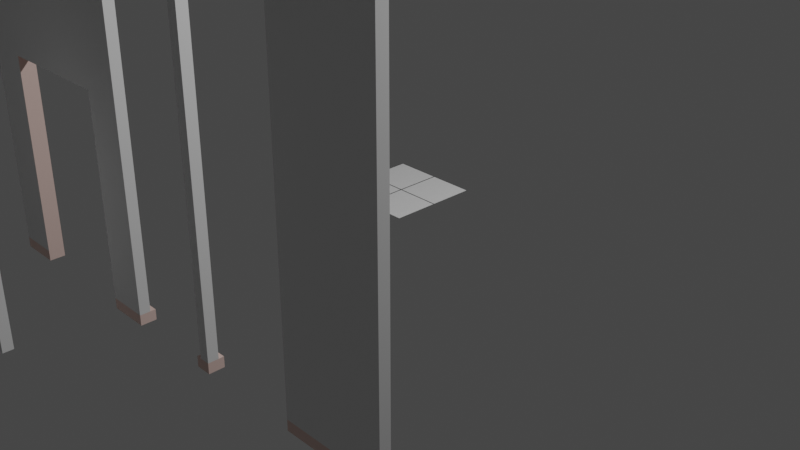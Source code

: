 # Source: Theme_1.blend  (saved by Blender 3.5.10; exported with 4.5.12 LTS)
import bpy
from mathutils import Matrix  # noqa: F401  (used for matrix-valued properties, if any)

bpy.ops.wm.read_factory_settings(use_empty=True)
scene = bpy.context.scene
scene.name = 'Scene'

# ---- collections
col_collection = bpy.data.collections.new('Collection'); scene.collection.children.link(col_collection)

# ---- materials (node trees are filled in below, after node groups)
mat_line = bpy.data.materials.new('Line')
mat_line.use_transparent_shadow = False
mat_plate = bpy.data.materials.new('Plate')
mat_plate.use_transparent_shadow = False
mat_material = bpy.data.materials.new('Material')
mat_material.alpha_threshold = 0.0
mat_material.use_transparent_shadow = False
mat_material.roughness = 0.5
mat_material.line_color = (0.0, 0.0, 0.0, 1.0)
mat_bottom = bpy.data.materials.new('Bottom')
mat_bottom.use_transparent_shadow = False
mat_window = bpy.data.materials.new('Window')
mat_window.use_transparent_shadow = False
mat_door = bpy.data.materials.new('Door')
mat_door.alpha_threshold = 0.0
mat_door.use_transparent_shadow = False
mat_door.roughness = 0.5
mat_door.line_color = (0.0, 0.0, 0.0, 1.0)
mat_glass = bpy.data.materials.new('Glass')
mat_glass.use_transparent_shadow = False
mat_door_knob = bpy.data.materials.new('Door Knob')
mat_door_knob.use_transparent_shadow = False

# ---- material node trees
mat_line.use_nodes = True; mat_line.node_tree.nodes.clear()
_N = mat_line.node_tree.nodes; _L = mat_line.node_tree.links
n0 = _N.new('ShaderNodeBsdfPrincipled'); n0.name = 'Principled BSDF'; n0.location = (10, 300)
n0.distribution = 'GGX'
n0.subsurface_method = 'RANDOM_WALK_SKIN'
n0.inputs[0].default_value = (0.08001, 0.08001, 0.08001, 1.0)
n0.inputs[3].default_value = 1.45
n0.inputs[27].default_value = (0.0, 0.0, 0.0, 1.0)
n0.inputs[28].default_value = 1.0
n1 = _N.new('ShaderNodeOutputMaterial'); n1.name = 'Material Output'; n1.location = (300, 300)
_L.new(n0.outputs[0], n1.inputs[0])
n1.is_active_output = True
mat_plate.use_nodes = True; mat_plate.node_tree.nodes.clear()
_N = mat_plate.node_tree.nodes; _L = mat_plate.node_tree.links
n0 = _N.new('ShaderNodeBsdfPrincipled'); n0.name = 'Principled BSDF'; n0.location = (10, 300)
n0.distribution = 'GGX'
n0.subsurface_method = 'RANDOM_WALK_SKIN'
n0.inputs[3].default_value = 1.45
n0.inputs[27].default_value = (0.0, 0.0, 0.0, 1.0)
n0.inputs[28].default_value = 1.0
n1 = _N.new('ShaderNodeOutputMaterial'); n1.name = 'Material Output'; n1.location = (300, 300)
_L.new(n0.outputs[0], n1.inputs[0])
n1.is_active_output = True
mat_material.use_nodes = True; mat_material.node_tree.nodes.clear()
_N = mat_material.node_tree.nodes; _L = mat_material.node_tree.links
n0 = _N.new('ShaderNodeOutputMaterial'); n0.name = 'Material Output'; n0.location = (300, 300)
n1 = _N.new('ShaderNodeBsdfPrincipled'); n1.name = 'Principled BSDF'; n1.location = (10, 300)
n1.distribution = 'GGX'
n1.subsurface_method = 'RANDOM_WALK_SKIN'
n1.inputs[3].default_value = 1.45
n1.inputs[27].default_value = (0.0, 0.0, 0.0, 1.0)
n1.inputs[28].default_value = 1.0
_L.new(n1.outputs[0], n0.inputs[0])
n0.is_active_output = True
mat_bottom.use_nodes = True; mat_bottom.node_tree.nodes.clear()
_N = mat_bottom.node_tree.nodes; _L = mat_bottom.node_tree.links
n0 = _N.new('ShaderNodeBsdfPrincipled'); n0.name = 'Principled BSDF'; n0.location = (10, 300)
n0.distribution = 'GGX'
n0.subsurface_method = 'RANDOM_WALK_SKIN'
n0.inputs[0].default_value = (0.8, 0.5901, 0.5333, 1.0)
n0.inputs[3].default_value = 1.45
n0.inputs[27].default_value = (0.0, 0.0, 0.0, 1.0)
n0.inputs[28].default_value = 1.0
n1 = _N.new('ShaderNodeOutputMaterial'); n1.name = 'Material Output'; n1.location = (300, 300)
_L.new(n0.outputs[0], n1.inputs[0])
n1.is_active_output = True
mat_window.use_nodes = True; mat_window.node_tree.nodes.clear()
_N = mat_window.node_tree.nodes; _L = mat_window.node_tree.links
n0 = _N.new('ShaderNodeBsdfPrincipled'); n0.name = 'Principled BSDF'; n0.location = (10, 300)
n0.distribution = 'GGX'
n0.subsurface_method = 'RANDOM_WALK_SKIN'
n0.inputs[3].default_value = 1.45
n0.inputs[27].default_value = (0.0, 0.0, 0.0, 1.0)
n0.inputs[28].default_value = 1.0
n1 = _N.new('ShaderNodeOutputMaterial'); n1.name = 'Material Output'; n1.location = (300, 300)
_L.new(n0.outputs[0], n1.inputs[0])
n1.is_active_output = True
mat_door.use_nodes = True; mat_door.node_tree.nodes.clear()
_N = mat_door.node_tree.nodes; _L = mat_door.node_tree.links
n0 = _N.new('ShaderNodeOutputMaterial'); n0.name = 'Material Output'; n0.location = (300, 300)
n1 = _N.new('ShaderNodeBsdfPrincipled'); n1.name = 'Principled BSDF'; n1.location = (10, 300)
n1.distribution = 'GGX'
n1.subsurface_method = 'RANDOM_WALK_SKIN'
n1.inputs[0].default_value = (0.2759, 0.2883, 0.2639, 1.0)
n1.inputs[3].default_value = 1.45
n1.inputs[27].default_value = (0.0, 0.0, 0.0, 1.0)
n1.inputs[28].default_value = 1.0
_L.new(n1.outputs[0], n0.inputs[0])
n0.is_active_output = True
mat_glass.use_nodes = True; mat_glass.node_tree.nodes.clear()
_N = mat_glass.node_tree.nodes; _L = mat_glass.node_tree.links
n0 = _N.new('ShaderNodeBsdfPrincipled'); n0.name = 'Principled BSDF'; n0.location = (10, 300)
n0.distribution = 'GGX'
n0.subsurface_method = 'RANDOM_WALK_SKIN'
n0.inputs[0].default_value = (0.8, 0.8, 0.8, 0.0)
n0.inputs[1].default_value = 1.0
n0.inputs[3].default_value = 1.45
n0.inputs[4].default_value = 0.5
n0.inputs[27].default_value = (0.0, 0.0, 0.0, 1.0)
n1 = _N.new('ShaderNodeOutputMaterial'); n1.name = 'Material Output'; n1.location = (300, 300)
_L.new(n0.outputs[0], n1.inputs[0])
n1.is_active_output = True
mat_door_knob.use_nodes = True; mat_door_knob.node_tree.nodes.clear()
_N = mat_door_knob.node_tree.nodes; _L = mat_door_knob.node_tree.links
n0 = _N.new('ShaderNodeBsdfPrincipled'); n0.name = 'Principled BSDF'; n0.location = (10, 300)
n0.distribution = 'GGX'
n0.subsurface_method = 'RANDOM_WALK_SKIN'
n0.inputs[0].default_value = (0.06372, 0.06372, 0.06372, 1.0)
n0.inputs[1].default_value = 0.3
n0.inputs[3].default_value = 1.45
n0.inputs[27].default_value = (0.0, 0.0, 0.0, 1.0)
n0.inputs[28].default_value = 1.0
n1 = _N.new('ShaderNodeOutputMaterial'); n1.name = 'Material Output'; n1.location = (300, 300)
_L.new(n0.outputs[0], n1.inputs[0])
n1.is_active_output = True

# ---- world
world_world = bpy.data.worlds.new('World'); scene.world = world_world
world_world.use_nodes = True; world_world.node_tree.nodes.clear()
_N = world_world.node_tree.nodes; _L = world_world.node_tree.links
n0 = _N.new('ShaderNodeOutputWorld'); n0.name = 'World Output'; n0.location = (300, 300)
n1 = _N.new('ShaderNodeBackground'); n1.name = 'Background'; n1.location = (10, 300)
n1.inputs[0].default_value = (0.05088, 0.05088, 0.05088, 1.0)
_L.new(n1.outputs[0], n0.inputs[0])
n0.is_active_output = True
world_world.color = (0.05088, 0.05088, 0.05088)
world_world.use_sun_shadow = False
world_world.sun_shadow_jitter_overblur = 0.0

# ---- cameras
cam_camera = bpy.data.cameras.new('Camera')
cam_camera.clip_end = 100.0
cam_camera.ortho_scale = 7.314

# ---- lights
light_light = bpy.data.lights.new('Light', 'POINT')
light_light.transmission_factor = 0.0
light_light.energy = 1000.0
light_light.shadow_soft_size = 0.1
light_light.shadow_maximum_resolution = 0.006
light_light.use_absolute_resolution = True

# ---- meshes
me_plane = bpy.data.meshes.new('Plane')
me_plane.from_pydata([(-0.5, -0.5, 0.0), (0.5, -0.5, 0.0), (-0.5, 0.5, 0.0), (0.5, 0.5, 0.0), (-0.5, 0.0, 0.0), (0.0, -0.5, 0.0), (0.5, 0.0, 0.0), (0.0, 0.5, 0.0), (0.0, 0.0, 0.0), (0.006946, 0.006946, 0.0), (0.4931, 0.006946, 0.0), (0.4931, 0.4931, 0.0), (0.006946, 0.4931, 0.0), (-0.4931, 0.006946, 0.0), (-0.006946, 0.006946, 0.0), (-0.006946, 0.4931, 0.0), (-0.4931, 0.4931, 0.0), (-0.4931, -0.4931, 0.0), (-0.006946, -0.4931, 0.0), (-0.006946, -0.006946, 0.0), (-0.4931, -0.006946, 0.0), (0.006946, -0.4931, 0.0), (0.4931, -0.4931, 0.0), (0.4931, -0.006946, 0.0), (0.006946, -0.006946, 0.0)], [], [(9, 10, 11, 12), (13, 14, 15, 16), (17, 18, 19, 20), (21, 22, 23, 24), (8, 6, 10, 9), (6, 3, 11, 10), (3, 7, 12, 11), (7, 8, 9, 12), (4, 8, 14, 13), (8, 7, 15, 14), (7, 2, 16, 15), (2, 4, 13, 16), (0, 5, 18, 17), (5, 8, 19, 18), (8, 4, 20, 19), (4, 0, 17, 20), (5, 1, 22, 21), (1, 6, 23, 22), (6, 8, 24, 23), (8, 5, 21, 24)])
me_plane.polygons.foreach_set('material_index', [1, 1, 1, 1, 0, 0, 0, 0, 0, 0, 0, 0, 0, 0, 0, 0, 0, 0, 0, 0])
_uv = me_plane.uv_layers.new(name='UVMap')
_uv.uv.foreach_set('vector', [0.5069, 0.5069, 0.9931, 0.5069, 0.9931, 0.9931, 0.5069, 0.9931, 0.006946, 0.5069, 0.4931, 0.5069, 0.4931, 0.9931, 0.006946, 0.9931, 0.006946, 0.006946, 0.4931, 0.006946, 0.4931, 0.4931, 0.006946, 0.4931, 0.5069, 0.006946, 0.9931, 0.006946, 0.9931, 0.4931, 0.5069, 0.4931, 0.5, 0.5, 1.0, 0.5, 0.9931, 0.5069, 0.5069, 0.5069, 1.0, 0.5, 1.0, 1.0, 0.9931, 0.9931, 0.9931, 0.5069, 1.0, 1.0, 0.5, 1.0, 0.5069, 0.9931, 0.9931, 0.9931, 0.5, 1.0, 0.5, 0.5, 0.5069, 0.5069, 0.5069, 0.9931, 0.0, 0.5, 0.5, 0.5, 0.4931, 0.5069, 0.006946, 0.5069, 0.5, 0.5, 0.5, 1.0, 0.4931, 0.9931, 0.4931, 0.5069, 0.5, 1.0, 0.0, 1.0, 0.006946, 0.9931, 0.4931, 0.9931, 0.0, 1.0, 0.0, 0.5, 0.006946, 0.5069, 0.006946, 0.9931, 0.0, 0.0, 0.5, 0.0, 0.4931, 0.006946, 0.006946, 0.006946, 0.5, 0.0, 0.5, 0.5, 0.4931, 0.4931, 0.4931, 0.006946, 0.5, 0.5, 0.0, 0.5, 0.006946, 0.4931, 0.4931, 0.4931, 0.0, 0.5, 0.0, 0.0, 0.006946, 0.006946, 0.006946, 0.4931, 0.5, 0.0, 1.0, 0.0, 0.9931, 0.006946, 0.5069, 0.006946, 1.0, 0.0, 1.0, 0.5, 0.9931, 0.4931, 0.9931, 0.006946, 1.0, 0.5, 0.5, 0.5, 0.5069, 0.4931, 0.9931, 0.4931, 0.5, 0.5, 0.5, 0.0, 0.5069, 0.006946, 0.5069, 0.4931])
me_plane.materials.append(mat_line)
me_plane.materials.append(mat_plate)
me_plane.update()
me_cube_010 = bpy.data.meshes.new('Cube.010')
me_cube_010.from_pydata([(-0.5, -1.192e-07, 0.0), (-0.5, -1.192e-07, 4.0), (-0.5, 0.1, 0.0), (-0.5, 0.1, 4.0), (0.5, -1.192e-07, 0.0), (0.5, -1.192e-07, 4.0), (0.5, 0.1, 0.0), (0.5, 0.1, 4.0), (-0.5, -1.192e-07, 0.1), (-0.5, 0.1, 0.1), (0.5, 0.1, 0.1), (0.5, -1.192e-07, 0.1), (-0.5, 0.15, 0.1), (-0.5, 0.15, 0.0), (0.5, 0.15, 0.0), (0.5, 0.15, 0.1)], [], [(8, 1, 3, 9), (9, 3, 7, 10), (10, 7, 5, 11), (11, 5, 1, 8), (2, 6, 4, 0), (7, 3, 1, 5), (4, 11, 8, 0), (6, 10, 11, 4), (6, 2, 13, 14), (0, 8, 9, 2), (13, 12, 15, 14), (9, 10, 15, 12), (2, 9, 12, 13), (10, 6, 14, 15)])
me_cube_010.polygons.foreach_set('material_index', [0, 0, 0, 0, 1, 0, 1, 1, 1, 1, 1, 1, 1, 1])
_uv = me_cube_010.uv_layers.new(name='UVMap')
_uv.uv.foreach_set('vector', [0.3793, 0.0, 0.625, 0.0, 0.625, 0.25, 0.3793, 0.25, 0.3793, 0.25, 0.625, 0.25, 0.625, 0.5, 0.3793, 0.5, 0.3793, 0.5, 0.625, 0.5, 0.625, 0.75, 0.3793, 0.75, 0.3793, 0.75, 0.625, 0.75, 0.625, 1.0, 0.3793, 1.0, 0.125, 0.5, 0.375, 0.5, 0.375, 0.75, 0.125, 0.75, 0.625, 0.5, 0.875, 0.5, 0.875, 0.75, 0.625, 0.75, 0.375, 0.75, 0.3793, 0.75, 0.3793, 1.0, 0.375, 1.0, 0.375, 0.5, 0.3793, 0.5, 0.3793, 0.75, 0.375, 0.75, 0.375, 0.5, 0.125, 0.5, 0.125, 0.5, 0.375, 0.5, 0.375, 0.0, 0.3793, 0.0, 0.3793, 0.25, 0.375, 0.25, 0.375, 0.25, 0.3793, 0.25, 0.3793, 0.5, 0.375, 0.5, 0.3793, 0.25, 0.3793, 0.5, 0.3793, 0.5, 0.3793, 0.25, 0.375, 0.25, 0.3793, 0.25, 0.3793, 0.25, 0.375, 0.25, 0.3793, 0.5, 0.375, 0.5, 0.375, 0.5, 0.3793, 0.5])
me_cube_010.materials.append(mat_material)
me_cube_010.materials.append(mat_bottom)
me_cube_010.update()
me_cube_013 = bpy.data.meshes.new('Cube.013')
me_cube_013.from_pydata([(-0.1, 0.0, 0.0), (-0.1, 0.0, 4.0), (-0.1, 0.1, 0.0), (-0.1, 0.1, 4.0), (0.0, 0.0, 0.0), (0.0, 0.0, 4.0), (0.0, 0.1, 0.0), (0.0, 0.1, 4.0), (-0.1, 0.0, 0.1), (-0.1, 0.1, 0.1), (0.0, 0.1, 0.1), (0.0, 0.0, 0.1), (-0.1, 0.1, 0.0), (-0.1, 0.0, 0.0), (-0.1, 0.1, 0.1), (0.0, 0.1, 0.0), (0.0, 0.1, 0.1), (-0.1, 0.0, 0.1), (-0.1, 0.1, 0.0), (-0.1, 0.0, 0.0), (-0.1, 0.1, 0.1), (0.0, 0.1, 0.0), (0.0, 0.1, 0.1), (-0.1, 0.0, 0.1), (-0.1, 0.15, 0.1), (-0.1, 0.15, 0.0), (0.0, 0.15, 0.0), (0.0, 0.15, 0.1), (-0.15, 0.1, 0.0), (-0.15, 0.0, 0.0), (-0.15, 0.1, 0.1), (-0.15, 0.0, 0.1), (-0.15, 0.15, 0.1), (-0.15, 0.15, 0.0)], [], [(8, 1, 3, 9), (9, 3, 7, 10), (10, 7, 5, 11), (11, 5, 1, 8), (2, 6, 4, 0), (7, 3, 1, 5), (4, 11, 8, 0), (6, 10, 11, 4), (9, 10, 16, 14), (2, 0, 13, 12), (12, 13, 19, 18), (15, 12, 18, 21), (0, 8, 17, 13), (8, 9, 14, 17), (10, 6, 15, 16), (6, 2, 12, 15), (25, 18, 28, 33), (24, 25, 33, 32), (14, 16, 22, 20), (16, 15, 21, 22), (17, 14, 20, 23), (13, 17, 23, 19), (25, 24, 27, 26), (21, 18, 25, 26), (20, 22, 27, 24), (22, 21, 26, 27), (28, 30, 32, 33), (29, 31, 30, 28), (23, 20, 30, 31), (19, 23, 31, 29), (18, 19, 29, 28), (20, 24, 32, 30)])
me_cube_013.polygons.foreach_set('material_index', [0, 0, 0, 0, 1, 0, 1, 1, 1, 1, 1, 1, 1, 1, 1, 1, 1, 1, 1, 1, 1, 1, 1, 1, 1, 1, 1, 1, 1, 1, 1, 1])
_uv = me_cube_013.uv_layers.new(name='UVMap')
_uv.uv.foreach_set('vector', [0.3812, 0.0, 0.625, 0.0, 0.625, 0.25, 0.3812, 0.25, 0.3812, 0.25, 0.625, 0.25, 0.625, 0.5, 0.3812, 0.5, 0.3812, 0.5, 0.625, 0.5, 0.625, 0.75, 0.3812, 0.75, 0.3812, 0.75, 0.625, 0.75, 0.625, 1.0, 0.3812, 1.0, 0.125, 0.5, 0.375, 0.5, 0.375, 0.75, 0.125, 0.75, 0.625, 0.5, 0.875, 0.5, 0.875, 0.75, 0.625, 0.75, 0.375, 0.75, 0.3812, 0.75, 0.3812, 1.0, 0.375, 1.0, 0.375, 0.5, 0.3812, 0.5, 0.3812, 0.75, 0.375, 0.75, 0.3812, 0.25, 0.3812, 0.5, 0.3812, 0.5, 0.3812, 0.25, 0.125, 0.5, 0.125, 0.75, 0.125, 0.75, 0.125, 0.5, 0.125, 0.5, 0.125, 0.75, 0.125, 0.75, 0.125, 0.5, 0.375, 0.5, 0.125, 0.5, 0.125, 0.5, 0.375, 0.5, 0.375, 1.0, 0.3812, 1.0, 0.3812, 1.0, 0.375, 1.0, 0.3812, 0.0, 0.3812, 0.25, 0.3812, 0.25, 0.3812, 0.0, 0.3812, 0.5, 0.375, 0.5, 0.375, 0.5, 0.3812, 0.5, 0.375, 0.5, 0.125, 0.5, 0.125, 0.5, 0.375, 0.5, 0.125, 0.5, 0.125, 0.5, 0.125, 0.5, 0.125, 0.5, 0.3812, 0.25, 0.375, 0.25, 0.375, 0.25, 0.3812, 0.25, 0.3812, 0.25, 0.3812, 0.5, 0.3812, 0.5, 0.3812, 0.25, 0.3812, 0.5, 0.375, 0.5, 0.375, 0.5, 0.3812, 0.5, 0.3812, 0.0, 0.3812, 0.25, 0.3812, 0.25, 0.3812, 0.0, 0.375, 1.0, 0.3812, 1.0, 0.3812, 1.0, 0.375, 1.0, 0.375, 0.25, 0.3812, 0.25, 0.3812, 0.5, 0.375, 0.5, 0.375, 0.5, 0.125, 0.5, 0.125, 0.5, 0.375, 0.5, 0.3812, 0.25, 0.3812, 0.5, 0.3812, 0.5, 0.3812, 0.25, 0.3812, 0.5, 0.375, 0.5, 0.375, 0.5, 0.3812, 0.5, 0.375, 0.25, 0.3812, 0.25, 0.3812, 0.25, 0.375, 0.25, 0.375, 0.0, 0.3812, 0.0, 0.3812, 0.25, 0.375, 0.25, 0.3812, 0.0, 0.3812, 0.25, 0.3812, 0.25, 0.3812, 0.0, 0.375, 1.0, 0.3812, 1.0, 0.3812, 1.0, 0.375, 1.0, 0.125, 0.5, 0.125, 0.75, 0.125, 0.75, 0.125, 0.5, 0.3812, 0.25, 0.3812, 0.25, 0.3812, 0.25, 0.3812, 0.25])
me_cube_013.materials.append(mat_material)
me_cube_013.materials.append(mat_bottom)
me_cube_013.update()
me_cube_014 = bpy.data.meshes.new('Cube.014')
me_cube_014.from_pydata([(-1.0, -1.192e-07, 0.0), (-1.0, -1.192e-07, 4.0), (-1.0, 0.1, 0.0), (-1.0, 0.1, 4.0), (1.0, -1.192e-07, 0.0), (1.0, -1.192e-07, 4.0), (1.0, 0.1, 0.0), (1.0, 0.1, 4.0), (-1.0, -1.192e-07, 0.1), (-1.0, 0.1, 0.1), (1.0, 0.1, 0.1), (1.0, -1.192e-07, 0.1), (-1.0, 0.15, 0.1), (-1.0, 0.15, 0.0), (1.0, 0.15, 0.0), (1.0, 0.15, 0.1), (-0.6, 0.1, 2.25), (-0.6, 0.1, 0.75), (0.6, 0.1, 2.25), (0.6, 0.1, 0.75), (0.6, -1.192e-07, 2.25), (-0.6, -1.192e-07, 0.75), (-0.6, -1.192e-07, 2.25), (0.6, -1.192e-07, 0.75), (0.6, 0.1, 2.25), (0.6, -1.192e-07, 2.25), (0.6, -1.192e-07, 0.75), (0.6, 0.1, 0.75), (-0.6, 0.1, 2.25), (-0.6, 0.1, 0.75), (0.6, 0.1, 2.25), (0.6, 0.1, 2.25), (0.6, 0.1, 0.75), (-0.6, 0.1, 2.25), (-0.6, 0.1, 0.75), (0.6, 0.1, 2.25), (0.6, 0.1, 2.25), (0.6, 0.1, 0.75), (-0.6, 0.1, 0.75), (0.6, 0.1, 0.75), (-0.6, 0.1, 2.25), (-0.6, 0.1, 0.75), (0.6, 0.1, 2.25), (0.6, 0.1, 2.25), (0.6, 0.1, 0.75), (-0.6, 0.1, 0.75), (0.6, 0.1, 0.75), (-0.6, 0.1, 2.25), (-0.6, 0.1, 0.75), (0.6, 0.1, 2.25), (0.6, 0.1, 2.25), (0.6, 0.1, 0.75), (-0.675, 0.1, 2.344), (-0.675, 0.1, 0.6562), (0.675, 0.1, 2.344), (0.675, 0.1, 0.6562), (-0.675, 0.1, 0.6562), (0.675, 0.1, 0.6562), (-0.675, 0.1, 2.344), (0.675, 0.1, 2.344), (-0.6, 0.1, 0.75), (0.6, 0.1, 0.75), (-0.6, 0.1, 2.25), (0.6, 0.1, 2.25), (-0.6, 0.1, 0.75), (0.6, 0.1, 2.25), (0.6, 0.1, 0.75), (-0.7, 0.09908, 2.375), (-0.7, 0.09908, 0.625), (0.7, 0.09908, 2.375), (0.7, 0.09908, 0.625), (-0.7, 0.09908, 0.625), (0.7, 0.09908, 0.625), (-0.7, 0.09908, 2.375), (0.7, 0.09908, 2.375), (-0.6, 0.15, 0.75), (0.6, 0.15, 0.75), (-0.6, 0.15, 2.25), (0.6, 0.15, 2.25), (-0.6, 0.15, 0.75), (0.6, 0.15, 2.25), (0.6, 0.15, 0.75), (-0.7, 0.1509, 2.375), (-0.7, 0.1509, 0.625), (0.7, 0.1509, 2.375), (0.7, 0.1509, 0.625), (-0.7, 0.1509, 0.625), (0.7, 0.1509, 0.625), (-0.7, 0.1509, 2.375), (0.7, 0.1509, 2.375)], [], [(8, 1, 3, 9), (9, 3, 7, 10, 19, 18, 16, 17), (10, 9, 17, 19), (10, 7, 5, 11), (23, 11, 5, 1, 8, 21, 22, 20), (21, 8, 11, 23), (2, 6, 4, 0), (7, 3, 1, 5), (4, 11, 8, 0), (6, 10, 11, 4), (6, 2, 13, 14), (0, 8, 9, 2), (13, 12, 15, 14), (9, 10, 15, 12), (2, 9, 12, 13), (10, 6, 14, 15), (21, 17, 16, 22), (20, 18, 24, 25), (23, 19, 17, 21), (16, 18, 20, 22), (25, 24, 27, 26), (23, 20, 25, 26), (19, 23, 26, 27), (18, 19, 27, 24), (24, 27, 32, 31), (16, 17, 29, 28), (18, 16, 28, 30), (31, 32, 37, 36), (28, 29, 34, 33), (30, 28, 33, 35), (36, 37, 44, 43), (35, 33, 40, 42), (17, 19, 39, 38), (33, 34, 41, 40), (38, 39, 46, 45), (43, 44, 51, 50), (42, 40, 47, 49), (40, 41, 48, 47), (56, 45, 60, 71), (54, 50, 65, 69), (47, 58, 73, 62), (55, 54, 69, 70), (62, 73, 88, 77), (70, 85, 84, 69), (74, 63, 78, 89), (68, 67, 82, 83), (51, 55, 70, 66), (46, 57, 72, 61), (45, 46, 61, 60), (52, 47, 62, 67), (49, 47, 62, 63), (48, 53, 68, 64), (47, 48, 64, 62), (57, 56, 71, 72), (50, 51, 66, 65), (58, 59, 74, 73), (53, 52, 67, 68), (59, 49, 63, 74), (81, 80, 84, 85), (77, 79, 83, 82), (78, 77, 88, 89), (75, 76, 87, 86), (69, 65, 80, 84), (71, 60, 75, 86), (66, 70, 85, 81), (60, 61, 76, 75), (61, 72, 87, 76), (67, 62, 77, 82), (63, 62, 77, 78), (64, 68, 83, 79), (62, 64, 79, 77), (72, 71, 86, 87), (65, 80, 81, 66), (73, 74, 89, 88), (64, 62, 65, 66)])
me_cube_014.polygons.foreach_set('material_index', [0, 0, 0, 0, 0, 0, 1, 0, 1, 1, 1, 1, 1, 1, 1, 1, 1, 0, 1, 1, 1, 0, 0, 0, 0, 0, 0, 0, 0, 0, 0, 0, 0, 0, 0, 0, 0, 0, 0, 0, 0, 0, 0, 0, 0, 1, 0, 0, 0, 0, 0, 0, 0, 0, 0, 0, 0, 0, 1, 1, 1, 1, 0, 0, 0, 1, 0, 0, 1, 0, 1, 1, 1, 1, 2])
_uv = me_cube_014.uv_layers.new(name='UVMap')
_uv.uv.foreach_set('vector', [0.3793, 0.0, 0.625, 0.0, 0.625, 0.25, 0.3793, 0.25, 0.3793, 0.25, 0.625, 0.25, 0.625, 0.5, 0.3793, 0.5, 0.4202, 0.45, 0.5147, 0.45, 0.5147, 0.3, 0.4202, 0.3, 0.3793, 0.5, 0.3793, 0.25, 0.4202, 0.3, 0.4202, 0.45, 0.3793, 0.5, 0.625, 0.5, 0.625, 0.75, 0.3793, 0.75, 0.4202, 0.8, 0.3793, 0.75, 0.625, 0.75, 0.625, 1.0, 0.3793, 1.0, 0.4202, 0.95, 0.5147, 0.95, 0.5147, 0.8, 0.4202, 0.95, 0.3793, 1.0, 0.3793, 0.75, 0.4202, 0.8, 0.125, 0.5, 0.375, 0.5, 0.375, 0.75, 0.125, 0.75, 0.625, 0.5, 0.875, 0.5, 0.875, 0.75, 0.625, 0.75, 0.375, 0.75, 0.3793, 0.75, 0.3793, 1.0, 0.375, 1.0, 0.375, 0.5, 0.3793, 0.5, 0.3793, 0.75, 0.375, 0.75, 0.375, 0.5, 0.125, 0.5, 0.125, 0.5, 0.375, 0.5, 0.375, 0.0, 0.3793, 0.0, 0.3793, 0.25, 0.375, 0.25, 0.375, 0.25, 0.3793, 0.25, 0.3793, 0.5, 0.375, 0.5, 0.3793, 0.25, 0.3793, 0.5, 0.3793, 0.5, 0.3793, 0.25, 0.375, 0.25, 0.3793, 0.25, 0.3793, 0.25, 0.375, 0.25, 0.3793, 0.5, 0.375, 0.5, 0.375, 0.5, 0.3793, 0.5, 0.375, 0.125, 0.375, 0.1607, 0.625, 0.1607, 0.625, 0.125, 0.625, 0.625, 0.625, 0.5893, 0.625, 0.5893, 0.625, 0.625, 0.375, 0.625, 0.375, 0.5893, 0.125, 0.5893, 0.125, 0.625, 0.875, 0.5893, 0.625, 0.5893, 0.625, 0.625, 0.875, 0.625, 0.625, 0.625, 0.625, 0.5893, 0.375, 0.5893, 0.375, 0.625, 0.4202, 0.8, 0.5147, 0.8, 0.5147, 0.8, 0.4202, 0.8, 0.375, 0.5893, 0.375, 0.625, 0.375, 0.625, 0.375, 0.5893, 0.5147, 0.45, 0.4202, 0.45, 0.4202, 0.45, 0.5147, 0.45, 0.625, 0.5893, 0.375, 0.5893, 0.375, 0.5893, 0.625, 0.5893, 0.5147, 0.3, 0.4202, 0.3, 0.4202, 0.3, 0.5147, 0.3, 0.5147, 0.45, 0.5147, 0.3, 0.5147, 0.3, 0.5147, 0.45, 0.625, 0.5893, 0.375, 0.5893, 0.375, 0.5893, 0.625, 0.5893, 0.5147, 0.3, 0.4202, 0.3, 0.4202, 0.3, 0.5147, 0.3, 0.5147, 0.45, 0.5147, 0.3, 0.5147, 0.3, 0.5147, 0.45, 0.625, 0.5893, 0.375, 0.5893, 0.375, 0.5893, 0.625, 0.5893, 0.5147, 0.45, 0.5147, 0.3, 0.5147, 0.3, 0.5147, 0.45, 0.4202, 0.3, 0.4202, 0.45, 0.4202, 0.45, 0.4202, 0.3, 0.5147, 0.3, 0.4202, 0.3, 0.4202, 0.3, 0.5147, 0.3, 0.4202, 0.3, 0.4202, 0.45, 0.4202, 0.45, 0.4202, 0.3, 0.625, 0.5893, 0.375, 0.5893, 0.375, 0.5893, 0.625, 0.5893, 0.5147, 0.45, 0.5147, 0.3, 0.5147, 0.3, 0.5147, 0.45, 0.5147, 0.3, 0.4202, 0.3, 0.4202, 0.3, 0.5147, 0.3, 0.0, 0.0, 0.0, 0.0, 0.0, 0.0, 0.0, 0.0, 0.0, 0.0, 0.0, 0.0, 0.0, 0.0, 0.0, 0.0, 0.0, 0.0, 0.0, 0.0, 0.0, 0.0, 0.0, 0.0, 0.0, 0.0, 0.0, 0.0, 0.0, 0.0, 0.0, 0.0, 0.0, 0.0, 0.0, 0.0, 0.0, 0.0, 0.0, 0.0, 0.0, 0.0, 0.0, 0.0, 0.0, 0.0, 0.0, 0.0, 0.0, 0.0, 0.0, 0.0, 0.0, 0.0, 0.0, 0.0, 0.0, 0.0, 0.0, 0.0, 0.0, 0.0, 0.0, 0.0, 0.0, 0.0, 0.0, 0.0, 0.0, 0.0, 0.0, 0.0, 0.0, 0.0, 0.0, 0.0, 0.0, 0.0, 0.0, 0.0, 0.4202, 0.3, 0.4202, 0.45, 0.4202, 0.45, 0.4202, 0.3, 0.0, 0.0, 0.0, 0.0, 0.0, 0.0, 0.0, 0.0, 0.5147, 0.45, 0.5147, 0.3, 0.5147, 0.3, 0.5147, 0.45, 0.0, 0.0, 0.0, 0.0, 0.0, 0.0, 0.0, 0.0, 0.5147, 0.3, 0.4202, 0.3, 0.4202, 0.3, 0.5147, 0.3, 0.0, 0.0, 0.0, 0.0, 0.0, 0.0, 0.0, 0.0, 0.625, 0.5893, 0.375, 0.5893, 0.375, 0.5893, 0.625, 0.5893, 0.0, 0.0, 0.0, 0.0, 0.0, 0.0, 0.0, 0.0, 0.0, 0.0, 0.0, 0.0, 0.0, 0.0, 0.0, 0.0, 0.0, 0.0, 0.0, 0.0, 0.0, 0.0, 0.0, 0.0, 0.0, 0.0, 0.0, 0.0, 0.0, 0.0, 0.0, 0.0, 0.5147, 0.3, 0.4202, 0.3, 0.4202, 0.3, 0.5147, 0.3, 0.5147, 0.45, 0.5147, 0.3, 0.5147, 0.3, 0.5147, 0.45, 0.4202, 0.3, 0.4202, 0.45, 0.4202, 0.45, 0.4202, 0.3, 0.0, 0.0, 0.0, 0.0, 0.0, 0.0, 0.0, 0.0, 0.0, 0.0, 0.0, 0.0, 0.0, 0.0, 0.0, 0.0, 0.0, 0.0, 0.0, 0.0, 0.0, 0.0, 0.0, 0.0, 0.4202, 0.3, 0.4202, 0.45, 0.4202, 0.45, 0.4202, 0.3, 0.0, 0.0, 0.0, 0.0, 0.0, 0.0, 0.0, 0.0, 0.0, 0.0, 0.0, 0.0, 0.0, 0.0, 0.0, 0.0, 0.5147, 0.45, 0.5147, 0.3, 0.5147, 0.3, 0.5147, 0.45, 0.0, 0.0, 0.0, 0.0, 0.0, 0.0, 0.0, 0.0, 0.5147, 0.3, 0.4202, 0.3, 0.4202, 0.3, 0.5147, 0.3, 0.0, 0.0, 0.0, 0.0, 0.0, 0.0, 0.0, 0.0, 0.625, 0.5893, 0.625, 0.5893, 0.375, 0.5893, 0.375, 0.5893, 0.0, 0.0, 0.0, 0.0, 0.0, 0.0, 0.0, 0.0, 0.4202, 0.3, 0.5147, 0.3, 0.625, 0.5893, 0.375, 0.5893])
me_cube_014.materials.append(mat_material)
me_cube_014.materials.append(mat_bottom)
me_cube_014.materials.append(mat_window)
me_cube_014.update()
me_cube_020 = bpy.data.meshes.new('Cube.020')
me_cube_020.from_pydata([(-0.6, -0.05, -1.0), (-0.6, -0.05, 1.0), (-0.6, 0.05, -1.0), (-0.6, 0.05, 1.0), (0.6, -0.05, -1.0), (0.6, -0.05, 1.0), (0.6, 0.05, -1.0), (0.6, 0.05, 1.0)], [], [(0, 1, 3, 2), (2, 3, 7, 6), (6, 7, 5, 4), (4, 5, 1, 0), (2, 6, 4, 0), (7, 3, 1, 5)])
_uv = me_cube_020.uv_layers.new(name='UVMap')
_uv.uv.foreach_set('vector', [0.375, 0.0, 0.625, 0.0, 0.625, 0.25, 0.375, 0.25, 0.375, 0.25, 0.625, 0.25, 0.625, 0.5, 0.375, 0.5, 0.375, 0.5, 0.625, 0.5, 0.625, 0.75, 0.375, 0.75, 0.375, 0.75, 0.625, 0.75, 0.625, 1.0, 0.375, 1.0, 0.125, 0.5, 0.375, 0.5, 0.375, 0.75, 0.125, 0.75, 0.625, 0.5, 0.875, 0.5, 0.875, 0.75, 0.625, 0.75])
me_cube_020.update()
me_cube_021 = bpy.data.meshes.new('Cube.021')
me_cube_021.from_pydata([(-1.0, -1.192e-07, 0.0), (-1.0, -1.192e-07, 4.0), (-1.0, 0.1, 0.0), (-1.0, 0.1, 4.0), (1.0, -1.192e-07, 0.0), (1.0, -1.192e-07, 4.0), (1.0, 0.1, 0.0), (1.0, 0.1, 4.0), (-1.0, -1.192e-07, 0.1), (-1.0, 0.1, 0.1), (1.0, 0.1, 0.1), (1.0, -1.192e-07, 0.1), (-1.0, 0.15, 0.1), (-1.0, 0.15, 0.0), (1.0, 0.15, 0.0), (1.0, 0.15, 0.1), (-0.6, 0.1, 2.0), (-0.6, 0.1, 0.1), (0.6, 0.1, 2.0), (0.6, 0.1, 0.1), (0.6, -1.192e-07, 2.0), (-0.6, -1.192e-07, 0.1), (-0.6, -1.192e-07, 2.0), (0.6, -1.192e-07, 0.1), (-0.6, -1.192e-07, 0.0), (0.6, -1.192e-07, 0.0), (0.6, 0.15, 0.1), (-0.6, 0.15, 0.1), (-0.6, 0.15, 0.0), (0.6, 0.15, 0.0), (-0.6, 0.1, 0.0), (0.6, 0.1, 0.0), (0.7, 0.1, 0.1), (0.7, -1.192e-07, 0.0), (0.7, 0.15, 0.1), (0.7, 0.15, 0.0), (0.7, 0.1, 0.0), (0.7, -1.192e-07, 0.1), (-0.7, 0.1, 0.1), (-0.7, -1.192e-07, 0.1), (-0.7, -1.192e-07, 0.0), (-0.7, 0.15, 0.1), (-0.7, 0.15, 0.0), (-0.7, 0.1, 0.0), (0.6, 0.1, 2.1), (0.6, 0.15, 2.1), (-0.6, 0.1, 2.1), (-0.6, 0.15, 2.1), (-0.7, 0.1, 2.1), (0.7, 0.1, 2.1), (0.7, 0.15, 2.1), (-0.7, 0.15, 2.1), (0.7, 0.1, 2.0), (0.6, 0.1, 2.0), (0.6, 0.15, 2.0), (0.7, 0.15, 2.0), (-0.6, 0.1, 2.0), (-0.7, 0.1, 2.0), (-0.7, 0.15, 2.0), (-0.6, 0.15, 2.0)], [], [(8, 1, 3, 9), (9, 3, 7, 10, 32, 19, 18, 16, 17, 38), (10, 7, 5, 11), (23, 37, 11, 5, 1, 8, 39, 21, 22, 20), (36, 6, 4, 33), (40, 43, 30, 24), (7, 3, 1, 5), (39, 40, 24, 21), (33, 37, 23, 25), (6, 10, 11, 4), (43, 2, 13, 42), (35, 14, 6, 36), (0, 8, 9, 2), (34, 35, 29, 26), (42, 41, 27, 28), (32, 10, 15, 34), (57, 56, 46, 48), (2, 9, 12, 13), (10, 6, 14, 15), (28, 27, 17, 16, 22, 21, 24, 30), (29, 31, 25, 23, 20, 18, 19, 26), (16, 18, 20, 22), (53, 52, 49, 44), (15, 14, 35, 34), (29, 35, 36, 31), (4, 11, 37, 33), (31, 36, 33, 25), (12, 9, 38, 41), (13, 12, 41, 42), (30, 43, 42, 28), (8, 0, 40, 39), (0, 2, 43, 40), (51, 48, 46, 47), (44, 49, 50, 45), (55, 54, 45, 50), (58, 57, 48, 51), (52, 55, 50, 49), (59, 58, 51, 47), (45, 47, 46, 44), (54, 59, 47, 45), (26, 19, 53, 54), (32, 34, 55, 52), (34, 26, 54, 55), (19, 32, 52, 53), (17, 27, 59, 56), (27, 41, 58, 59), (41, 38, 57, 58), (38, 17, 56, 57), (53, 56, 59, 54)])
me_cube_021.polygons.foreach_set('material_index', [0, 0, 0, 0, 1, 1, 0, 1, 1, 1, 1, 1, 1, 1, 1, 1, 0, 1, 1, 23392, 23392, 23392, 0, 1, 1, 1, 1, 1, 1, 1, 1, 1, 1, 1, 1, 1, 1, 1, 1, 1, 23392, 1, 1, 0, 23392, 1, 1, 0, 23392])
_uv = me_cube_021.uv_layers.new(name='UVMap')
_uv.uv.foreach_set('vector', [0.3793, 0.0, 0.625, 0.0, 0.625, 0.25, 0.3793, 0.25, 0.3793, 0.25, 0.625, 0.25, 0.625, 0.5, 0.3793, 0.5, 0.3793, 0.463, 0.3793, 0.45, 0.499, 0.45, 0.499, 0.3, 0.3793, 0.3, 0.3793, 0.2956, 0.3793, 0.5, 0.625, 0.5, 0.625, 0.75, 0.3793, 0.75, 0.3793, 0.8, 0.3793, 0.787, 0.3793, 0.75, 0.625, 0.75, 0.625, 1.0, 0.3793, 1.0, 0.3793, 0.9544, 0.3793, 0.95, 0.499, 0.95, 0.499, 0.8, 0.338, 0.5, 0.375, 0.5, 0.375, 0.75, 0.338, 0.75, 0.1706, 0.75, 0.1706, 0.5, 0.175, 0.5, 0.175, 0.75, 0.625, 0.5, 0.875, 0.5, 0.875, 0.75, 0.625, 0.75, 0.3793, 0.9544, 0.375, 0.9544, 0.375, 0.95, 0.3793, 0.95, 0.375, 0.787, 0.3793, 0.787, 0.3793, 0.8, 0.375, 0.8, 0.375, 0.5, 0.3793, 0.5, 0.3793, 0.75, 0.375, 0.75, 0.1706, 0.5, 0.125, 0.5, 0.125, 0.5, 0.1706, 0.5, 0.338, 0.5, 0.375, 0.5, 0.375, 0.5, 0.338, 0.5, 0.375, 0.0, 0.3793, 0.0, 0.3793, 0.25, 0.375, 0.25, 0.3793, 0.463, 0.375, 0.463, 0.375, 0.45, 0.3793, 0.45, 0.375, 0.2956, 0.3793, 0.2956, 0.3793, 0.3, 0.375, 0.3, 0.3793, 0.463, 0.3793, 0.5, 0.3793, 0.5, 0.3793, 0.463, 0.3793, 0.2956, 0.3793, 0.3, 0.3793, 0.3, 0.3793, 0.2956, 0.375, 0.25, 0.3793, 0.25, 0.3793, 0.25, 0.375, 0.25, 0.3793, 0.5, 0.375, 0.5, 0.375, 0.5, 0.3793, 0.5, 0.375, 0.05464, 0.3875, 0.05464, 0.3875, 0.0505, 0.625, 0.0505, 0.625, 0.04222, 0.3875, 0.04222, 0.375, 0.04222, 0.375, 0.0505, 0.375, 0.6954, 0.375, 0.6995, 0.375, 0.7078, 0.3875, 0.7078, 0.625, 0.7078, 0.625, 0.6995, 0.3875, 0.6995, 0.3875, 0.6954, 0.875, 0.6995, 0.625, 0.6995, 0.625, 0.7078, 0.875, 0.7078, 0.3793, 0.45, 0.3793, 0.463, 0.3793, 0.463, 0.3793, 0.45, 0.3793, 0.5, 0.375, 0.5, 0.375, 0.463, 0.3793, 0.463, 0.325, 0.5, 0.338, 0.5, 0.338, 0.5, 0.325, 0.5, 0.375, 0.75, 0.3793, 0.75, 0.3793, 0.787, 0.375, 0.787, 0.325, 0.5, 0.338, 0.5, 0.338, 0.75, 0.325, 0.75, 0.3793, 0.25, 0.3793, 0.25, 0.3793, 0.2956, 0.3793, 0.2956, 0.375, 0.25, 0.3793, 0.25, 0.3793, 0.2956, 0.375, 0.2956, 0.175, 0.5, 0.1706, 0.5, 0.1706, 0.5, 0.175, 0.5, 0.3793, 1.0, 0.375, 1.0, 0.375, 0.9544, 0.3793, 0.9544, 0.125, 0.75, 0.125, 0.5, 0.1706, 0.5, 0.1706, 0.75, 0.3793, 0.2956, 0.3793, 0.2956, 0.3793, 0.3, 0.3793, 0.3, 0.3793, 0.45, 0.3793, 0.463, 0.3793, 0.463, 0.3793, 0.45, 0.3793, 0.463, 0.3793, 0.45, 0.3793, 0.45, 0.3793, 0.463, 0.3793, 0.2956, 0.3793, 0.2956, 0.3793, 0.2956, 0.3793, 0.2956, 0.3793, 0.463, 0.3793, 0.463, 0.3793, 0.463, 0.3793, 0.463, 0.3793, 0.3, 0.3793, 0.2956, 0.3793, 0.2956, 0.3793, 0.3, 0.3793, 0.45, 0.3793, 0.3, 0.3793, 0.3, 0.3793, 0.45, 0.3793, 0.45, 0.3793, 0.3, 0.3793, 0.3, 0.3793, 0.45, 0.3875, 0.6954, 0.3875, 0.6995, 0.3875, 0.6995, 0.3875, 0.6954, 0.3793, 0.463, 0.3793, 0.463, 0.3793, 0.463, 0.3793, 0.463, 0.3793, 0.463, 0.3793, 0.45, 0.3793, 0.45, 0.3793, 0.463, 0.3793, 0.45, 0.3793, 0.463, 0.3793, 0.463, 0.3793, 0.45, 0.3875, 0.0505, 0.3875, 0.05464, 0.3875, 0.05464, 0.3875, 0.0505, 0.3793, 0.3, 0.3793, 0.2956, 0.3793, 0.2956, 0.3793, 0.3, 0.3793, 0.2956, 0.3793, 0.2956, 0.3793, 0.2956, 0.3793, 0.2956, 0.3793, 0.2956, 0.3793, 0.3, 0.3793, 0.3, 0.3793, 0.2956, 0.3875, 0.6995, 0.3875, 0.0505, 0.3875, 0.05464, 0.3793, 0.45])
me_cube_021.materials.append(mat_material)
me_cube_021.materials.append(mat_bottom)
me_cube_021.update()
me_cube_024 = bpy.data.meshes.new('Cube.024')
me_cube_024.from_pydata([(-0.6, -0.05, -1.0), (-0.6, -0.05, 1.0), (-0.6, 0.05, -1.0), (-0.6, 0.05, 1.0), (0.6, -0.05, -1.0), (0.6, -0.05, 1.0), (0.6, 0.05, -1.0), (0.6, 0.05, 1.0)], [], [(0, 1, 3, 2), (2, 3, 7, 6), (6, 7, 5, 4), (4, 5, 1, 0), (2, 6, 4, 0), (7, 3, 1, 5)])
_uv = me_cube_024.uv_layers.new(name='UVMap')
_uv.uv.foreach_set('vector', [0.375, 0.0, 0.625, 0.0, 0.625, 0.25, 0.375, 0.25, 0.375, 0.25, 0.625, 0.25, 0.625, 0.5, 0.375, 0.5, 0.375, 0.5, 0.625, 0.5, 0.625, 0.75, 0.375, 0.75, 0.375, 0.75, 0.625, 0.75, 0.625, 1.0, 0.375, 1.0, 0.125, 0.5, 0.375, 0.5, 0.375, 0.75, 0.125, 0.75, 0.625, 0.5, 0.875, 0.5, 0.875, 0.75, 0.625, 0.75])
me_cube_024.update()
me_cube_001 = bpy.data.meshes.new('Cube.001')
me_cube_001.from_pydata([(-0.6, -0.05, -1.0), (-0.6, -0.05, 1.0), (-0.6, 0.05, -1.0), (-0.6, 0.05, 1.0), (0.6, -0.05, -1.0), (0.6, -0.05, 1.0), (0.6, 0.05, -1.0), (0.6, 0.05, 1.0), (-0.6, -0.05, 0.0), (-0.6, 0.05, 0.0), (0.6, 0.05, 0.0), (0.6, -0.05, 0.0), (-0.5, 0.05, 0.1), (-0.5, 0.05, 0.9), (0.5, 0.05, 0.9), (0.5, 0.05, 0.1), (0.5, -0.05, 0.1), (0.5, -0.05, 0.9), (-0.5, -0.05, 0.9), (-0.5, -0.05, 0.1), (0.5, -0.05, -0.9), (0.5, -0.05, -0.1), (-0.5, -0.05, -0.1), (-0.5, -0.05, -0.9), (-0.5, 0.05, -0.9), (-0.5, 0.05, -0.1), (0.5, 0.05, -0.1), (0.5, 0.05, -0.9), (-0.5, 0.05, 0.9), (-0.5, 0.05, 0.1), (0.5, 0.05, 0.1), (0.5, 0.05, 0.9), (0.5, -0.05, 0.9), (0.5, -0.05, 0.1), (-0.5, -0.05, 0.1), (-0.5, -0.05, 0.9), (0.5, -0.05, -0.1), (0.5, -0.05, -0.9), (-0.5, -0.05, -0.9), (-0.5, -0.05, -0.1), (-0.5, 0.05, -0.1), (-0.5, 0.05, -0.9), (0.5, 0.05, -0.9), (0.5, 0.05, -0.1), (-0.5, 0.05, 0.9), (-0.5, 0.05, 0.1), (0.5, 0.05, 0.1), (0.5, 0.05, 0.9), (0.5, -0.05, 0.9), (0.5, -0.05, 0.1), (-0.5, -0.05, 0.1), (-0.5, -0.05, 0.9), (0.5, -0.05, -0.1), (0.5, -0.05, -0.9), (-0.5, -0.05, -0.9), (-0.5, -0.05, -0.1), (-0.5, 0.05, -0.1), (-0.5, 0.05, -0.9), (0.5, 0.05, -0.9), (0.5, 0.05, -0.1), (-0.5, 0.05, 0.9), (-0.5, 0.05, 0.1), (0.5, 0.05, 0.1), (0.5, 0.05, 0.9), (0.5, -0.05, 0.9), (0.5, -0.05, 0.1), (-0.5, -0.05, 0.1), (-0.5, -0.05, 0.9), (0.5, -0.05, -0.1), (0.5, -0.05, -0.9), (-0.5, -0.05, -0.9), (-0.5, -0.05, -0.1), (-0.5, 0.05, -0.1), (-0.5, 0.05, -0.9), (0.5, 0.05, -0.9), (0.5, 0.05, -0.1), (-0.5, 0.05, 0.9), (-0.5, 0.05, 0.1), (0.5, 0.05, 0.1), (0.5, 0.05, 0.9), (0.5, -0.05, 0.9), (0.5, -0.05, 0.1), (-0.5, -0.05, 0.1), (-0.5, -0.05, 0.9), (0.5, -0.05, -0.1), (0.5, -0.05, -0.9), (-0.5, -0.05, -0.9), (-0.5, -0.05, -0.1), (-0.5, 0.05, -0.1), (-0.5, 0.05, -0.9), (0.5, 0.05, -0.9), (0.5, 0.05, -0.1), (-0.5, 0.05, 0.9), (-0.5, 0.05, 0.1), (0.5, 0.05, 0.1), (0.5, 0.05, 0.9), (0.5, -0.05, 0.9), (0.5, -0.05, 0.1), (-0.5, -0.05, 0.1), (-0.5, -0.05, 0.9), (0.5, -0.05, -0.1), (0.5, -0.05, -0.9), (-0.5, -0.05, -0.9), (-0.5, -0.05, -0.1), (-0.5, 0.05, -0.1), (-0.5, 0.05, -0.9), (0.5, 0.05, -0.9), (0.5, 0.05, -0.1), (-0.5, 0.05, 0.9), (-0.5, 0.05, 0.1), (0.5, 0.05, 0.1), (0.5, 0.05, 0.9), (0.5, -0.05, 0.9), (0.5, -0.05, 0.1), (-0.5, -0.05, 0.1), (-0.5, -0.05, 0.9), (0.5, -0.05, -0.1), (0.5, -0.05, -0.9), (-0.5, -0.05, -0.9), (-0.5, -0.05, -0.1), (-0.5, 0.05, -0.1), (-0.5, 0.05, -0.9), (0.5, 0.05, -0.9), (0.5, 0.05, -0.1), (-0.5, 0.05, 0.1), (-0.5, 0.05, 0.9), (0.5, 0.05, 0.9), (0.5, 0.05, 0.1), (0.5, -0.05, 0.1), (0.5, -0.05, 0.9), (-0.5, -0.05, 0.9), (-0.5, -0.05, 0.1), (0.5, -0.05, -0.9), (0.5, -0.05, -0.1), (-0.5, -0.05, -0.1), (-0.5, -0.05, -0.9), (-0.5, 0.05, -0.9), (-0.5, 0.05, -0.1), (0.5, 0.05, -0.1), (0.5, 0.05, -0.9), (0.5, -0.05, 0.9), (0.5, -0.05, 0.1), (-0.5, -0.05, 0.9), (-0.5, -0.05, 0.1), (-0.5, 0.01667, 0.1), (-0.5, -0.01667, 0.1), (0.5, 0.01667, 0.1), (0.5, -0.01667, 0.1), (0.5, 0.01667, 0.9), (0.5, -0.01667, 0.9), (-0.5, 0.01667, 0.9), (-0.5, -0.01667, 0.9), (0.5, -0.01667, -0.1), (0.5, 0.01667, -0.1), (0.5, -0.01667, -0.9), (0.5, 0.01667, -0.9), (-0.5, -0.01667, -0.9), (-0.5, 0.01667, -0.9), (-0.5, -0.01667, -0.1), (-0.5, 0.01667, -0.1), (0.4, 0.05, 0.0), (0.3099, -0.08629, -0.02769), (0.3099, -0.08629, 0.02769), (0.3099, 0.08629, -0.02769), (0.3099, 0.08629, 0.02769), (0.5307, -0.08629, -0.02769), (0.5307, -0.08629, 0.02769), (0.5307, 0.08629, -0.02769), (0.5307, 0.08629, 0.02769)], [], [(8, 1, 3, 9), (20, 21, 36, 37), (10, 7, 5, 11), (15, 12, 29, 30), (2, 6, 4, 0), (7, 3, 1, 5), (16, 17, 32, 33), (6, 10, 11, 4), (12, 13, 28, 29), (0, 8, 9, 2), (9, 3, 13, 12), (3, 7, 14, 13), (7, 10, 15, 14), (10, 9, 12, 15), (11, 5, 17, 16), (5, 1, 18, 17), (1, 8, 19, 18), (8, 11, 16, 19), (4, 11, 21, 20), (11, 8, 22, 21), (8, 0, 23, 22), (0, 4, 20, 23), (2, 9, 25, 24), (9, 10, 26, 25), (10, 6, 27, 26), (6, 2, 24, 27), (69, 68, 84, 85), (75, 74, 90, 91), (61, 60, 76, 77), (67, 66, 82, 83), (19, 16, 33, 34), (24, 25, 40, 41), (13, 14, 31, 28), (23, 20, 37, 38), (17, 18, 35, 32), (27, 24, 41, 42), (14, 15, 30, 31), (21, 22, 39, 36), (18, 19, 34, 35), (25, 26, 43, 40), (22, 23, 38, 39), (26, 27, 42, 43), (153, 138, 139, 155), (157, 136, 137, 159), (46, 45, 61, 62), (54, 53, 69, 70), (44, 47, 63, 60), (52, 55, 71, 68), (47, 46, 62, 63), (55, 54, 70, 71), (49, 48, 64, 65), (57, 56, 72, 73), (50, 49, 65, 66), (58, 57, 73, 74), (48, 51, 67, 64), (56, 59, 75, 72), (51, 50, 66, 67), (45, 44, 60, 61), (59, 58, 74, 75), (53, 52, 68, 69), (129, 130, 142, 140), (131, 128, 141, 143), (128, 129, 140, 141), (62, 61, 77, 78), (70, 69, 85, 86), (60, 63, 79, 76), (68, 71, 87, 84), (63, 62, 78, 79), (71, 70, 86, 87), (65, 64, 80, 81), (73, 72, 88, 89), (66, 65, 81, 82), (74, 73, 89, 90), (64, 67, 83, 80), (72, 75, 91, 88), (145, 143, 141, 147), (155, 139, 136, 157), (100, 103, 119, 116), (95, 94, 110, 111), (103, 102, 118, 119), (97, 96, 112, 113), (105, 104, 120, 121), (98, 97, 113, 114), (106, 105, 121, 122), (96, 99, 115, 112), (104, 107, 123, 120), (99, 98, 114, 115), (93, 92, 108, 109), (107, 106, 122, 123), (101, 100, 116, 117), (94, 93, 109, 110), (102, 101, 117, 118), (92, 95, 111, 108), (108, 125, 124, 109), (111, 126, 125, 108), (110, 127, 126, 111), (109, 124, 127, 110), (130, 131, 143, 142), (112, 129, 128, 113), (115, 130, 129, 112), (114, 131, 130, 115), (113, 128, 131, 114), (116, 133, 132, 117), (119, 134, 133, 116), (118, 135, 134, 119), (117, 132, 135, 118), (120, 137, 136, 121), (123, 138, 137, 120), (122, 139, 138, 123), (121, 136, 139, 122), (149, 140, 142, 151), (147, 141, 140, 149), (151, 142, 143, 145), (125, 150, 144, 124), (150, 151, 145, 144), (127, 146, 148, 126), (146, 147, 149, 148), (126, 148, 150, 125), (148, 149, 151, 150), (124, 144, 146, 127), (144, 145, 147, 146), (159, 137, 138, 153), (134, 158, 152, 133), (158, 159, 153, 152), (132, 154, 156, 135), (154, 155, 157, 156), (135, 156, 158, 134), (156, 157, 159, 158), (133, 152, 154, 132), (152, 153, 155, 154), (153, 155, 157, 159), (148, 146, 144, 150), (151, 145, 147, 149), (152, 158, 156, 154), (161, 162, 164, 163), (163, 164, 168, 167), (167, 168, 166, 165), (165, 166, 162, 161), (163, 167, 165, 161), (168, 164, 162, 166)])
me_cube_001.polygons.foreach_set('material_index', [0, 0, 0, 0, 0, 0, 0, 0, 0, 0, 0, 0, 0, 0, 0, 0, 0, 0, 0, 0, 0, 0, 0, 0, 0, 0, 0, 0, 0, 0, 0, 0, 0, 0, 0, 0, 0, 0, 0, 0, 0, 0, 0, 0, 0, 0, 0, 0, 0, 0, 0, 0, 0, 0, 0, 0, 0, 0, 0, 0, 0, 0, 0, 0, 0, 0, 0, 0, 0, 0, 0, 0, 0, 0, 0, 0, 0, 0, 0, 0, 0, 0, 0, 0, 0, 0, 0, 0, 0, 0, 0, 0, 0, 0, 0, 0, 0, 0, 0, 0, 0, 0, 0, 0, 0, 0, 0, 0, 0, 0, 0, 0, 0, 0, 0, 0, 0, 0, 0, 0, 0, 0, 0, 0, 0, 0, 0, 0, 0, 0, 1, 1, 1, 1, 2, 2, 2, 2, 2, 2])
_uv = me_cube_001.uv_layers.new(name='UVMap')
_uv.uv.foreach_set('vector', [0.5, 0.0, 0.625, 0.0, 0.625, 0.25, 0.5, 0.25, 0.3875, 0.7708, 0.4875, 0.7708, 0.4875, 0.7708, 0.3875, 0.7708, 0.5, 0.5, 0.625, 0.5, 0.625, 0.75, 0.5, 0.75, 0.5125, 0.4792, 0.5125, 0.2708, 0.5125, 0.2708, 0.5125, 0.4792, 0.125, 0.5, 0.375, 0.5, 0.375, 0.75, 0.125, 0.75, 0.625, 0.5, 0.875, 0.5, 0.875, 0.75, 0.625, 0.75, 0.5125, 0.7708, 0.6125, 0.7708, 0.6125, 0.7708, 0.5125, 0.7708, 0.375, 0.5, 0.5, 0.5, 0.5, 0.75, 0.375, 0.75, 0.5125, 0.2708, 0.6125, 0.2708, 0.6125, 0.2708, 0.5125, 0.2708, 0.375, 0.0, 0.5, 0.0, 0.5, 0.25, 0.375, 0.25, 0.5, 0.25, 0.625, 0.25, 0.6125, 0.2708, 0.5125, 0.2708, 0.625, 0.25, 0.625, 0.5, 0.6125, 0.4792, 0.6125, 0.2708, 0.625, 0.5, 0.5, 0.5, 0.5125, 0.4792, 0.6125, 0.4792, 0.5, 0.5, 0.5, 0.25, 0.5125, 0.2708, 0.5125, 0.4792, 0.5, 0.75, 0.625, 0.75, 0.6125, 0.7708, 0.5125, 0.7708, 0.625, 0.75, 0.625, 1.0, 0.6125, 0.9792, 0.6125, 0.7708, 0.625, 1.0, 0.5, 1.0, 0.5125, 0.9792, 0.6125, 0.9792, 0.5, 1.0, 0.5, 0.75, 0.5125, 0.7708, 0.5125, 0.9792, 0.375, 0.75, 0.5, 0.75, 0.4875, 0.7708, 0.3875, 0.7708, 0.5, 0.75, 0.5, 1.0, 0.4875, 0.9792, 0.4875, 0.7708, 0.5, 1.0, 0.375, 1.0, 0.3875, 0.9792, 0.4875, 0.9792, 0.375, 1.0, 0.375, 0.75, 0.3875, 0.7708, 0.3875, 0.9792, 0.375, 0.25, 0.5, 0.25, 0.4875, 0.2708, 0.3875, 0.2708, 0.5, 0.25, 0.5, 0.5, 0.4875, 0.4792, 0.4875, 0.2708, 0.5, 0.5, 0.375, 0.5, 0.3875, 0.4792, 0.4875, 0.4792, 0.375, 0.5, 0.375, 0.25, 0.3875, 0.2708, 0.3875, 0.4792, 0.3875, 0.7708, 0.4875, 0.7708, 0.4875, 0.7708, 0.3875, 0.7708, 0.4875, 0.4792, 0.3875, 0.4792, 0.3875, 0.4792, 0.4875, 0.4792, 0.5125, 0.2708, 0.6125, 0.2708, 0.6125, 0.2708, 0.5125, 0.2708, 0.6125, 0.9792, 0.5125, 0.9792, 0.5125, 0.9792, 0.6125, 0.9792, 0.5125, 0.9792, 0.5125, 0.7708, 0.5125, 0.7708, 0.5125, 0.9792, 0.3875, 0.2708, 0.4875, 0.2708, 0.4875, 0.2708, 0.3875, 0.2708, 0.6125, 0.2708, 0.6125, 0.4792, 0.6125, 0.4792, 0.6125, 0.2708, 0.3875, 0.9792, 0.3875, 0.7708, 0.3875, 0.7708, 0.3875, 0.9792, 0.6125, 0.7708, 0.6125, 0.9792, 0.6125, 0.9792, 0.6125, 0.7708, 0.3875, 0.4792, 0.3875, 0.2708, 0.3875, 0.2708, 0.3875, 0.4792, 0.6125, 0.4792, 0.5125, 0.4792, 0.5125, 0.4792, 0.6125, 0.4792, 0.4875, 0.7708, 0.4875, 0.9792, 0.4875, 0.9792, 0.4875, 0.7708, 0.6125, 0.9792, 0.5125, 0.9792, 0.5125, 0.9792, 0.6125, 0.9792, 0.4875, 0.2708, 0.4875, 0.4792, 0.4875, 0.4792, 0.4875, 0.2708, 0.4875, 0.9792, 0.3875, 0.9792, 0.3875, 0.9792, 0.4875, 0.9792, 0.4875, 0.4792, 0.3875, 0.4792, 0.3875, 0.4792, 0.4875, 0.4792, 0.4875, 0.5764, 0.4875, 0.4792, 0.3875, 0.4792, 0.3875, 0.5764, 0.3875, 0.5069, 0.3875, 0.2708, 0.4875, 0.2708, 0.4875, 0.5069, 0.5125, 0.4792, 0.5125, 0.2708, 0.5125, 0.2708, 0.5125, 0.4792, 0.3875, 0.9792, 0.3875, 0.7708, 0.3875, 0.7708, 0.3875, 0.9792, 0.6125, 0.2708, 0.6125, 0.4792, 0.6125, 0.4792, 0.6125, 0.2708, 0.4875, 0.7708, 0.4875, 0.9792, 0.4875, 0.9792, 0.4875, 0.7708, 0.6125, 0.4792, 0.5125, 0.4792, 0.5125, 0.4792, 0.6125, 0.4792, 0.4875, 0.9792, 0.3875, 0.9792, 0.3875, 0.9792, 0.4875, 0.9792, 0.5125, 0.7708, 0.6125, 0.7708, 0.6125, 0.7708, 0.5125, 0.7708, 0.3875, 0.2708, 0.4875, 0.2708, 0.4875, 0.2708, 0.3875, 0.2708, 0.5125, 0.9792, 0.5125, 0.7708, 0.5125, 0.7708, 0.5125, 0.9792, 0.3875, 0.4792, 0.3875, 0.2708, 0.3875, 0.2708, 0.3875, 0.4792, 0.6125, 0.7708, 0.6125, 0.9792, 0.6125, 0.9792, 0.6125, 0.7708, 0.4875, 0.2708, 0.4875, 0.4792, 0.4875, 0.4792, 0.4875, 0.2708, 0.6125, 0.9792, 0.5125, 0.9792, 0.5125, 0.9792, 0.6125, 0.9792, 0.5125, 0.2708, 0.6125, 0.2708, 0.6125, 0.2708, 0.5125, 0.2708, 0.4875, 0.4792, 0.3875, 0.4792, 0.3875, 0.4792, 0.4875, 0.4792, 0.3875, 0.7708, 0.4875, 0.7708, 0.4875, 0.7708, 0.3875, 0.7708, 0.6125, 0.7708, 0.6125, 0.9792, 0.6125, 0.9792, 0.6125, 0.7708, 0.5125, 0.9792, 0.5125, 0.7708, 0.5125, 0.7708, 0.5125, 0.9792, 0.5125, 0.7708, 0.6125, 0.7708, 0.6125, 0.7708, 0.5125, 0.7708, 0.5125, 0.4792, 0.5125, 0.2708, 0.5125, 0.2708, 0.5125, 0.4792, 0.3875, 0.9792, 0.3875, 0.7708, 0.3875, 0.7708, 0.3875, 0.9792, 0.6125, 0.2708, 0.6125, 0.4792, 0.6125, 0.4792, 0.6125, 0.2708, 0.4875, 0.7708, 0.4875, 0.9792, 0.4875, 0.9792, 0.4875, 0.7708, 0.6125, 0.4792, 0.5125, 0.4792, 0.5125, 0.4792, 0.6125, 0.4792, 0.4875, 0.9792, 0.3875, 0.9792, 0.3875, 0.9792, 0.4875, 0.9792, 0.5125, 0.7708, 0.6125, 0.7708, 0.6125, 0.7708, 0.5125, 0.7708, 0.3875, 0.2708, 0.4875, 0.2708, 0.4875, 0.2708, 0.3875, 0.2708, 0.5125, 0.9792, 0.5125, 0.7708, 0.5125, 0.7708, 0.5125, 0.9792, 0.3875, 0.4792, 0.3875, 0.2708, 0.3875, 0.2708, 0.3875, 0.4792, 0.6125, 0.7708, 0.6125, 0.9792, 0.6125, 0.9792, 0.6125, 0.7708, 0.4875, 0.2708, 0.4875, 0.4792, 0.4875, 0.4792, 0.4875, 0.2708, 0.5125, 0.7431, 0.5125, 0.9792, 0.5125, 0.7708, 0.5125, 0.6736, 0.3875, 0.5764, 0.3875, 0.4792, 0.3875, 0.2708, 0.3875, 0.5069, 0.4875, 0.7708, 0.4875, 0.9792, 0.4875, 0.9792, 0.4875, 0.7708, 0.6125, 0.4792, 0.5125, 0.4792, 0.5125, 0.4792, 0.6125, 0.4792, 0.4875, 0.9792, 0.3875, 0.9792, 0.3875, 0.9792, 0.4875, 0.9792, 0.5125, 0.7708, 0.6125, 0.7708, 0.6125, 0.7708, 0.5125, 0.7708, 0.3875, 0.2708, 0.4875, 0.2708, 0.4875, 0.2708, 0.3875, 0.2708, 0.5125, 0.9792, 0.5125, 0.7708, 0.5125, 0.7708, 0.5125, 0.9792, 0.3875, 0.4792, 0.3875, 0.2708, 0.3875, 0.2708, 0.3875, 0.4792, 0.6125, 0.7708, 0.6125, 0.9792, 0.6125, 0.9792, 0.6125, 0.7708, 0.4875, 0.2708, 0.4875, 0.4792, 0.4875, 0.4792, 0.4875, 0.2708, 0.6125, 0.9792, 0.5125, 0.9792, 0.5125, 0.9792, 0.6125, 0.9792, 0.5125, 0.2708, 0.6125, 0.2708, 0.6125, 0.2708, 0.5125, 0.2708, 0.4875, 0.4792, 0.3875, 0.4792, 0.3875, 0.4792, 0.4875, 0.4792, 0.3875, 0.7708, 0.4875, 0.7708, 0.4875, 0.7708, 0.3875, 0.7708, 0.5125, 0.4792, 0.5125, 0.2708, 0.5125, 0.2708, 0.5125, 0.4792, 0.3875, 0.9792, 0.3875, 0.7708, 0.3875, 0.7708, 0.3875, 0.9792, 0.6125, 0.2708, 0.6125, 0.4792, 0.6125, 0.4792, 0.6125, 0.2708, 0.6125, 0.2708, 0.6125, 0.2708, 0.5125, 0.2708, 0.5125, 0.2708, 0.6125, 0.4792, 0.6125, 0.4792, 0.6125, 0.2708, 0.6125, 0.2708, 0.5125, 0.4792, 0.5125, 0.4792, 0.6125, 0.4792, 0.6125, 0.4792, 0.5125, 0.2708, 0.5125, 0.2708, 0.5125, 0.4792, 0.5125, 0.4792, 0.6125, 0.9792, 0.5125, 0.9792, 0.5125, 0.9792, 0.6125, 0.9792, 0.6125, 0.7708, 0.6125, 0.7708, 0.5125, 0.7708, 0.5125, 0.7708, 0.6125, 0.9792, 0.6125, 0.9792, 0.6125, 0.7708, 0.6125, 0.7708, 0.5125, 0.9792, 0.5125, 0.9792, 0.6125, 0.9792, 0.6125, 0.9792, 0.5125, 0.7708, 0.5125, 0.7708, 0.5125, 0.9792, 0.5125, 0.9792, 0.4875, 0.7708, 0.4875, 0.7708, 0.3875, 0.7708, 0.3875, 0.7708, 0.4875, 0.9792, 0.4875, 0.9792, 0.4875, 0.7708, 0.4875, 0.7708, 0.3875, 0.9792, 0.3875, 0.9792, 0.4875, 0.9792, 0.4875, 0.9792, 0.3875, 0.7708, 0.3875, 0.7708, 0.3875, 0.9792, 0.3875, 0.9792, 0.4875, 0.2708, 0.4875, 0.2708, 0.3875, 0.2708, 0.3875, 0.2708, 0.4875, 0.4792, 0.4875, 0.4792, 0.4875, 0.2708, 0.4875, 0.2708, 0.3875, 0.4792, 0.3875, 0.4792, 0.4875, 0.4792, 0.4875, 0.4792, 0.3875, 0.2708, 0.3875, 0.2708, 0.3875, 0.4792, 0.3875, 0.4792, 0.6125, 0.6736, 0.6125, 0.7708, 0.6125, 0.9792, 0.6125, 0.7431, 0.5125, 0.6736, 0.5125, 0.7708, 0.6125, 0.7708, 0.6125, 0.6736, 0.6125, 0.7431, 0.6125, 0.9792, 0.5125, 0.9792, 0.5125, 0.7431, 0.6125, 0.2708, 0.6125, 0.5069, 0.5125, 0.5069, 0.5125, 0.2708, 0.6125, 0.5069, 0.6125, 0.7431, 0.5125, 0.7431, 0.5125, 0.5069, 0.5125, 0.4792, 0.5125, 0.5764, 0.6125, 0.5764, 0.6125, 0.4792, 0.5125, 0.5764, 0.5125, 0.6736, 0.6125, 0.6736, 0.6125, 0.5764, 0.6125, 0.4792, 0.6125, 0.5764, 0.6125, 0.5069, 0.6125, 0.2708, 0.6125, 0.5764, 0.6125, 0.6736, 0.6125, 0.7431, 0.6125, 0.5069, 0.5125, 0.2708, 0.5125, 0.5069, 0.5125, 0.5764, 0.5125, 0.4792, 0.5125, 0.5069, 0.5125, 0.7431, 0.5125, 0.6736, 0.5125, 0.5764, 0.4875, 0.5069, 0.4875, 0.2708, 0.4875, 0.4792, 0.4875, 0.5764, 0.4875, 0.9792, 0.4875, 0.7431, 0.4875, 0.6736, 0.4875, 0.7708, 0.4875, 0.7431, 0.4875, 0.5069, 0.4875, 0.5764, 0.4875, 0.6736, 0.3875, 0.7708, 0.3875, 0.6736, 0.3875, 0.7431, 0.3875, 0.9792, 0.3875, 0.6736, 0.3875, 0.5764, 0.3875, 0.5069, 0.3875, 0.7431, 0.3875, 0.9792, 0.3875, 0.7431, 0.4875, 0.7431, 0.4875, 0.9792, 0.3875, 0.7431, 0.3875, 0.5069, 0.4875, 0.5069, 0.4875, 0.7431, 0.4875, 0.7708, 0.4875, 0.6736, 0.3875, 0.6736, 0.3875, 0.7708, 0.4875, 0.6736, 0.4875, 0.5764, 0.3875, 0.5764, 0.3875, 0.6736, 0.4875, 0.5764, 0.3875, 0.5764, 0.3875, 0.5069, 0.4875, 0.5069, 0.6125, 0.5764, 0.5125, 0.5764, 0.5125, 0.5069, 0.6125, 0.5069, 0.6125, 0.7431, 0.5125, 0.7431, 0.5125, 0.6736, 0.6125, 0.6736, 0.4875, 0.6736, 0.4875, 0.7431, 0.3875, 0.7431, 0.3875, 0.6736, 0.375, 0.0, 0.625, 0.0, 0.625, 0.25, 0.375, 0.25, 0.375, 0.25, 0.625, 0.25, 0.625, 0.5, 0.375, 0.5, 0.375, 0.5, 0.625, 0.5, 0.625, 0.75, 0.375, 0.75, 0.375, 0.75, 0.625, 0.75, 0.625, 1.0, 0.375, 1.0, 0.125, 0.5, 0.375, 0.5, 0.375, 0.75, 0.125, 0.75, 0.625, 0.5, 0.875, 0.5, 0.875, 0.75, 0.625, 0.75])
me_cube_001.materials.append(mat_door)
me_cube_001.materials.append(mat_glass)
me_cube_001.materials.append(mat_door_knob)
me_cube_001.update()

# ---- objects
ob_light = bpy.data.objects.new('Light', light_light)
ob_camera = bpy.data.objects.new('Camera', cam_camera)
ob_plane = bpy.data.objects.new('Plane', me_plane)
ob_cube = bpy.data.objects.new('Cube', me_cube_010)
ob_cube_003 = bpy.data.objects.new('Cube.003', me_cube_013)
ob_cube_004 = bpy.data.objects.new('Cube.004', me_cube_014)
ob_cube_001 = bpy.data.objects.new('Cube.001', me_cube_020)
ob_cube_002 = bpy.data.objects.new('Cube.002', me_cube_021)
ob_cube_005 = bpy.data.objects.new('Cube.005', me_cube_024)
ob_cube_006 = bpy.data.objects.new('Cube.006', me_cube_001)

# ---- transforms, parenting, visibility, modifiers, constraints
ob_light.location = (4.076, 1.005, 5.904)
ob_light.rotation_euler = (0.6503, 0.05522, 1.866)
ob_light.lock_rotations_4d = False
ob_light.empty_display_type = 'ARROWS'
ob_light.color = (0.0, 0.0, 0.0, 0.0)
ob_light.lineart.crease_threshold = 0.0
ob_camera.location = (7.359, -6.926, 4.958)
ob_camera.rotation_euler = (1.109, 0.0, 0.8149)
ob_camera.lock_rotations_4d = False
ob_camera.empty_display_type = 'ARROWS'
ob_camera.color = (0.0, 0.0, 0.0, 0.0)
ob_camera.display_type = 'WIRE'
ob_camera.lineart.crease_threshold = 0.0
ob_plane.location = (-0.5, 0.5, 0.0)
ob_cube.location = (2.5, -3.0, 0.0)
ob_cube_003.location = (1.0, -3.0, 0.0)
ob_cube_004.location = (-4.0, -3.0, 0.0)
ob_cube_001.location = (-1.0, -4.0, 1.0)
ob_cube_002.location = (-1.0, -3.0, 0.0)
ob_cube_005.location = (-4.0, -4.0, 1.5)
ob_cube_005.scale = (1.0, 1.0, 0.75)
ob_cube_006.location = (-1.0, -7.0, 1.0)

# ---- collection membership
col_collection.objects.link(ob_light)
col_collection.objects.link(ob_camera)
col_collection.objects.link(ob_plane)
col_collection.objects.link(ob_cube)
col_collection.objects.link(ob_cube_003)
col_collection.objects.link(ob_cube_004)
col_collection.objects.link(ob_cube_001)
col_collection.objects.link(ob_cube_002)
col_collection.objects.link(ob_cube_005)
col_collection.objects.link(ob_cube_006)

# ---- scene / render settings (as saved in the file)
scene.camera = ob_camera
scene.frame_start = 1; scene.frame_end = 250; scene.frame_set(0)
scene.render.engine = 'BLENDER_EEVEE_NEXT'
scene.cycles.sampling_pattern = 'TABULATED_SOBOL'
scene.view_settings.view_transform = 'Filmic'
bpy.context.view_layer.update()
